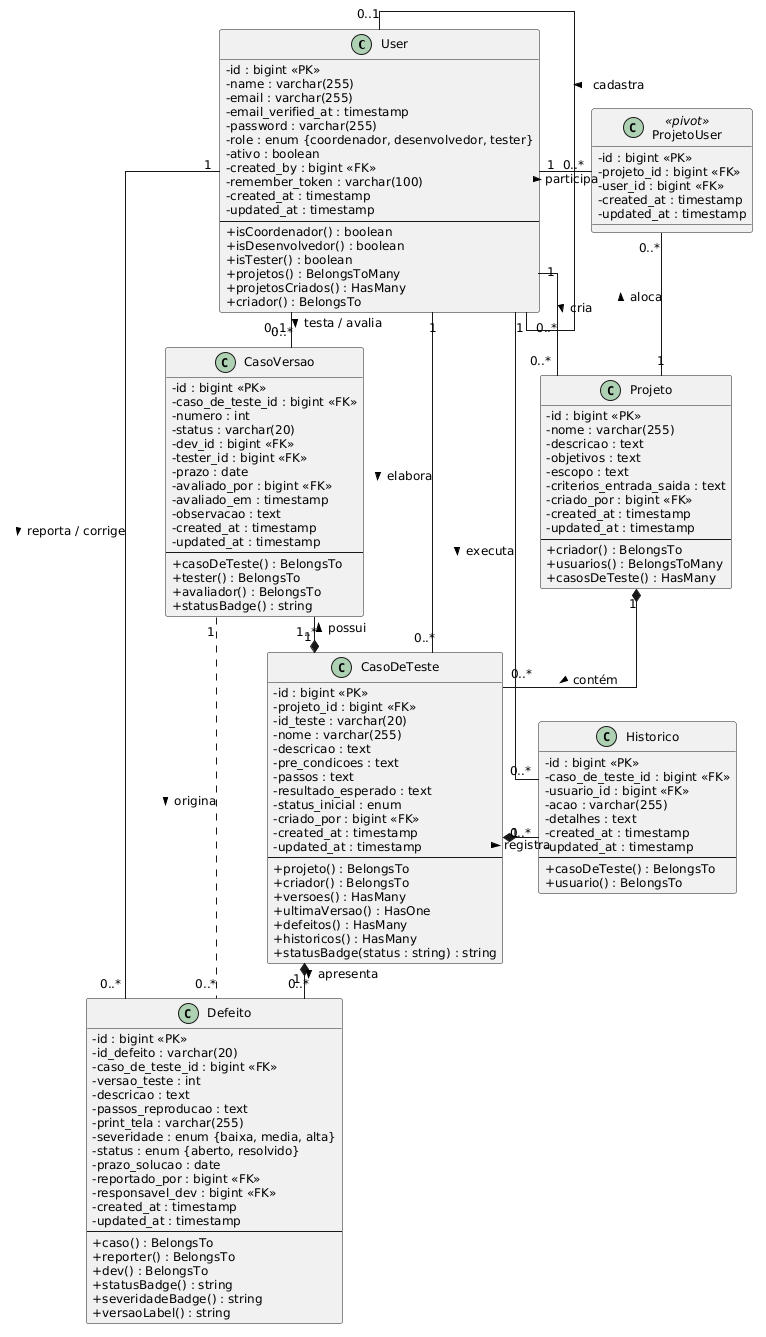

The diagram above was rendered by PlantUML. Its source (embedded in the PNG):
@startuml
skinparam classAttributeIconSize 0
skinparam shadowing false
skinparam linetype ortho
skinparam packageStyle rectangle
skinparam nodesep 35
skinparam ranksep 35
skinparam defaultFontSize 12
skinparam classFontSize 13
skinparam classAttributeFontSize 12

class User {
  - id : bigint <<PK>>
  - name : varchar(255)
  - email : varchar(255)
  - email_verified_at : timestamp
  - password : varchar(255)
  - role : enum {coordenador, desenvolvedor, tester}
  - ativo : boolean
  - created_by : bigint <<FK>>
  - remember_token : varchar(100)
  - created_at : timestamp
  - updated_at : timestamp
  --
  + isCoordenador() : boolean
  + isDesenvolvedor() : boolean
  + isTester() : boolean
  + projetos() : BelongsToMany
  + projetosCriados() : HasMany
  + criador() : BelongsTo
}

class Projeto {
  - id : bigint <<PK>>
  - nome : varchar(255)
  - descricao : text
  - objetivos : text
  - escopo : text
  - criterios_entrada_saida : text
  - criado_por : bigint <<FK>>
  - created_at : timestamp
  - updated_at : timestamp
  --
  + criador() : BelongsTo
  + usuarios() : BelongsToMany
  + casosDeTeste() : HasMany
}

class ProjetoUser <<pivot>> {
  - id : bigint <<PK>>
  - projeto_id : bigint <<FK>>
  - user_id : bigint <<FK>>
  - created_at : timestamp
  - updated_at : timestamp
}

class CasoDeTeste {
  - id : bigint <<PK>>
  - projeto_id : bigint <<FK>>
  - id_teste : varchar(20)
  - nome : varchar(255)
  - descricao : text
  - pre_condicoes : text
  - passos : text
  - resultado_esperado : text
  - status_inicial : enum
  - criado_por : bigint <<FK>>
  - created_at : timestamp
  - updated_at : timestamp
  --
  + projeto() : BelongsTo
  + criador() : BelongsTo
  + versoes() : HasMany
  + ultimaVersao() : HasOne
  + defeitos() : HasMany
  + historicos() : HasMany
  + statusBadge(status : string) : string
}

class CasoVersao {
  - id : bigint <<PK>>
  - caso_de_teste_id : bigint <<FK>>
  - numero : int
  - status : varchar(20)
  - dev_id : bigint <<FK>>
  - tester_id : bigint <<FK>>
  - prazo : date
  - avaliado_por : bigint <<FK>>
  - avaliado_em : timestamp
  - observacao : text
  - created_at : timestamp
  - updated_at : timestamp
  --
  + casoDeTeste() : BelongsTo
  + tester() : BelongsTo
  + avaliador() : BelongsTo
  + statusBadge() : string
}

class Defeito {
  - id : bigint <<PK>>
  - id_defeito : varchar(20)
  - caso_de_teste_id : bigint <<FK>>
  - versao_teste : int
  - descricao : text
  - passos_reproducao : text
  - print_tela : varchar(255)
  - severidade : enum {baixa, media, alta}
  - status : enum {aberto, resolvido}
  - prazo_solucao : date
  - reportado_por : bigint <<FK>>
  - responsavel_dev : bigint <<FK>>
  - created_at : timestamp
  - updated_at : timestamp
  --
  + caso() : BelongsTo
  + reporter() : BelongsTo
  + dev() : BelongsTo
  + statusBadge() : string
  + severidadeBadge() : string
  + versaoLabel() : string
}

class Historico {
  - id : bigint <<PK>>
  - caso_de_teste_id : bigint <<FK>>
  - usuario_id : bigint <<FK>>
  - acao : varchar(255)
  - detalhes : text
  - created_at : timestamp
  - updated_at : timestamp
  --
  + casoDeTeste() : BelongsTo
  + usuario() : BelongsTo
}

' Layout balanceado em 2 blocos para maximizar o tamanho das fontes na página
User "0..1" -- "0..*" User : cadastra >
User "1" -right- "0..*" ProjetoUser : participa >
ProjetoUser "0..*" -right- "1" Projeto : aloca <
User "1" -- "0..*" Projeto : cria >

Projeto "1" *-- "0..*" CasoDeTeste : contém >
User "1" -- "0..*" CasoDeTeste : elabora >

CasoDeTeste "1" *-left- "1..*" CasoVersao : possui >
CasoDeTeste "1" *-down- "0..*" Defeito : apresenta >
CasoDeTeste "1" *-right- "0..*" Historico : registra >

CasoVersao "1" .. "0..*" Defeito : origina >

User "0..1" -- "0..*" CasoVersao : testa / avalia >
User "1" -- "0..*" Defeito : reporta / corrige >
User "1" -- "0..*" Historico : executa >
@enduml